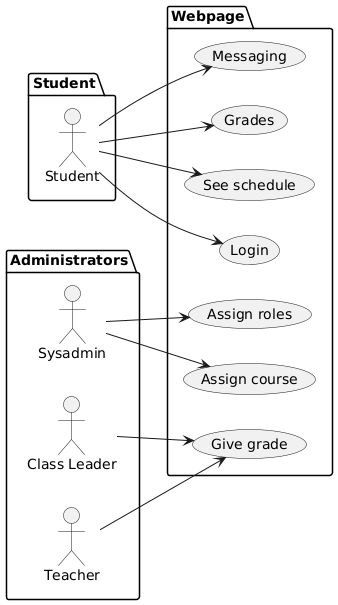

The diagram above was rendered by PlantUML. Its source (embedded in the PNG):
@startuml
left to right direction
package Student{
actor Student as S
}
package Administrators {
  actor Sysadmin as SA
  actor "Class Leader" as CL
  actor Teacher as T
}

package Webpage{
    usecase "Login" as UC1
    usecase "Messaging" as UC2
    usecase "Grades" as UC3
    usecase "See schedule" as UC4
    usecase "Assign course" as UC5
    usecase "Give grade" as UC6
    usecase "Assign roles" as UC7
}

S --> UC1
S --> UC2
S --> UC3
S --> UC4
SA --> UC5
SA --> UC7
CL --> UC6
T --> UC6
@enduml